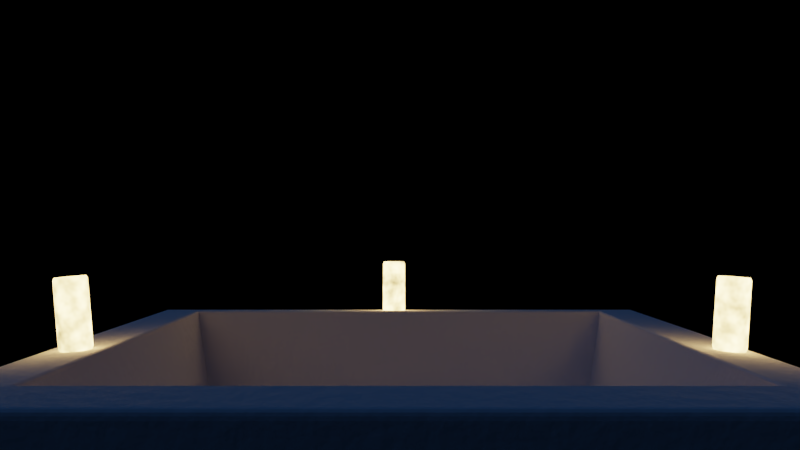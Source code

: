 # Source: WaterRefined.blend  (saved by Blender 2.79.4; exported with 4.5.12 LTS)
import bpy
from mathutils import Matrix  # noqa: F401  (used for matrix-valued properties, if any)

bpy.ops.wm.read_factory_settings(use_empty=True)
scene = bpy.context.scene
scene.name = 'Scene'

# ---- collections
col_collection_1 = bpy.data.collections.new('Collection 1'); scene.collection.children.link(col_collection_1)

# ---- materials (node trees are filled in below, after node groups)
mat_material_001 = bpy.data.materials.new('Material.001')
mat_material_001.alpha_threshold = 0.0
mat_material_001.roughness = 0.5
mat_light = bpy.data.materials.new('Light')
mat_light.alpha_threshold = 0.0
mat_light.roughness = 0.5
mat_pool = bpy.data.materials.new('Pool')
mat_pool.alpha_threshold = 0.0
mat_pool.roughness = 0.5
mat_gnd = bpy.data.materials.new('Gnd')
mat_gnd.alpha_threshold = 0.0
mat_gnd.roughness = 0.5
mat_water = bpy.data.materials.new('Water')
mat_water.alpha_threshold = 0.0
mat_water.roughness = 0.5

# ---- material node trees
mat_material_001.use_nodes = True; mat_material_001.node_tree.nodes.clear()
_N = mat_material_001.node_tree.nodes; _L = mat_material_001.node_tree.links
n0 = _N.new('ShaderNodeOutputMaterial'); n0.name = 'Material Output'; n0.location = (300, 300)
n1 = _N.new('ShaderNodeBsdfDiffuse'); n1.name = 'Diffuse BSDF'; n1.location = (10, 300)
n1.inputs[0].default_value = (0.8, 0.5795, 0.5795, 1.0)
_L.new(n1.outputs[0], n0.inputs[0])
n0.is_active_output = True
mat_light.use_nodes = True; mat_light.node_tree.nodes.clear()
_N = mat_light.node_tree.nodes; _L = mat_light.node_tree.links
n0 = _N.new('ShaderNodeNewGeometry'); n0.name = 'Geometry'; n0.location = (-584, 371)
n1 = _N.new('ShaderNodeOutputMaterial'); n1.name = 'Material Output'; n1.location = (563, 382)
n2 = _N.new('ShaderNodeTexNoise'); n2.name = 'Noise Texture'; n2.location = (-418, 343)
n2.inputs[2].default_value = 10.0
n3 = _N.new('ShaderNodeMath'); n3.name = 'Math.001'; n3.location = (-131, 341)
n3.operation = 'POWER'
n3.inputs[1].default_value = 1.5
n4 = _N.new('ShaderNodeMath'); n4.name = 'Math'; n4.location = (89, 365)
n4.operation = 'MULTIPLY'
n4.inputs[1].default_value = 20.0
n5 = _N.new('ShaderNodeEmission'); n5.name = 'Emission'; n5.location = (298, 421)
n5.inputs[0].default_value = (0.8, 0.5453, 0.1974, 1.0)
_L.new(n5.outputs[0], n1.inputs[0])
_L.new(n0.outputs[0], n2.inputs[0])
_L.new(n2.outputs[0], n3.inputs[0])
_L.new(n3.outputs[0], n4.inputs[0])
_L.new(n4.outputs[0], n5.inputs[1])
n1.is_active_output = True
mat_pool.use_nodes = True; mat_pool.node_tree.nodes.clear()
_N = mat_pool.node_tree.nodes; _L = mat_pool.node_tree.links
n0 = _N.new('ShaderNodeNewGeometry'); n0.name = 'Geometry'; n0.location = (-432, 318)
n1 = _N.new('ShaderNodeOutputMaterial'); n1.name = 'Material Output'; n1.location = (405, 448)
n2 = _N.new('ShaderNodeBsdfDiffuse'); n2.name = 'Diffuse BSDF'; n2.location = (134, 490)
n2.inputs[0].default_value = (1.0, 0.8829, 0.8829, 1.0)
n3 = _N.new('ShaderNodeBump'); n3.name = 'Bump'; n3.location = (-72, 531)
n3.inputs[0].default_value = 0.1
n3.inputs[1].default_value = 0.1
n3.inputs[2].default_value = 1.0
n4 = _N.new('ShaderNodeTexNoise'); n4.name = 'Noise Texture'; n4.location = (-286, 521)
n4.inputs[2].default_value = 10.0
_L.new(n0.outputs[0], n4.inputs[0])
_L.new(n2.outputs[0], n1.inputs[0])
_L.new(n4.outputs[0], n3.inputs[3])
_L.new(n3.outputs[0], n2.inputs[2])
n1.is_active_output = True
mat_gnd.use_nodes = True; mat_gnd.node_tree.nodes.clear()
_N = mat_gnd.node_tree.nodes; _L = mat_gnd.node_tree.links
n0 = _N.new('ShaderNodeOutputMaterial'); n0.name = 'Material Output'; n0.location = (300, 300)
n1 = _N.new('ShaderNodeBsdfDiffuse'); n1.name = 'Diffuse BSDF'; n1.location = (10, 300)
n2 = _N.new('ShaderNodeTexNoise'); n2.name = 'Noise Texture'; n2.location = (-500, 320)
n2.inputs[2].default_value = 0.5
n3 = _N.new('ShaderNodeValToRGB'); n3.name = 'ColorRamp'; n3.location = (-280, 300)
while len(n3.color_ramp.elements) > 1: n3.color_ramp.elements.remove(n3.color_ramp.elements[-1])
n3.color_ramp.elements[0].position = 0.0; n3.color_ramp.elements[0].color = (0.02164, 0.3622, 0.00676, 1.0)
_e = n3.color_ramp.elements.new(1.0); _e.color = (1.0, 0.6931, 0.09515, 1.0)
n4 = _N.new('ShaderNodeNewGeometry'); n4.name = 'Geometry'; n4.location = (-740, 320)
_L.new(n1.outputs[0], n0.inputs[0])
_L.new(n2.outputs[0], n3.inputs[0])
_L.new(n3.outputs[0], n1.inputs[0])
_L.new(n4.outputs[0], n2.inputs[0])
n0.is_active_output = True
mat_water.use_nodes = True; mat_water.node_tree.nodes.clear()
_N = mat_water.node_tree.nodes; _L = mat_water.node_tree.links
n0 = _N.new('ShaderNodeOutputMaterial'); n0.name = 'Material Output'; n0.location = (454, 301)
n1 = _N.new('ShaderNodeMixShader'); n1.name = 'Mix Shader'; n1.location = (188, 306)
n2 = _N.new('ShaderNodeBsdfRefraction'); n2.name = 'Refraction BSDF'; n2.location = (-169, 522)
n2.inputs[2].default_value = 1.333
n3 = _N.new('ShaderNodeBsdfGlass'); n3.name = 'Glass BSDF'; n3.location = (-180, 316)
n3.distribution = 'BECKMANN'
n3.inputs[0].default_value = (0.7, 0.7, 0.7, 1.0)
n3.inputs[2].default_value = 1.333
_L.new(n3.outputs[0], n1.inputs[1])
_L.new(n1.outputs[0], n0.inputs[0])
_L.new(n2.outputs[0], n1.inputs[2])
n0.is_active_output = True

# ---- world
world_world = bpy.data.worlds.new('World'); scene.world = world_world
world_world.use_nodes = True; world_world.node_tree.nodes.clear()
_N = world_world.node_tree.nodes; _L = world_world.node_tree.links
n0 = _N.new('ShaderNodeOutputWorld'); n0.name = 'World Output'; n0.location = (640, 300)
n0.is_active_output = True
world_world.color = (0.0, 0.0, 0.0)
world_world.use_sun_shadow = False
world_world.sun_shadow_jitter_overblur = 0.0
world_world.cycles.sampling_method = 'MANUAL'

# ---- cameras
cam_camera = bpy.data.cameras.new('Camera')
cam_camera.lens = 33.33
cam_camera.sensor_width = 32.0
cam_camera.sensor_height = 18.0
cam_camera.ortho_scale = 7.314
cam_camera.dof.focus_distance = 0.0

# ---- lights
light_point_002 = bpy.data.lights.new('Point.002', 'POINT')
light_point_002.transmission_factor = 0.0
light_point_002.energy = 100.0
light_point_002.shadow_buffer_clip_start = 0.5
light_point_002.shadow_soft_size = 0.1
light_point_002.shadow_maximum_resolution = 0.006
light_point_002.use_absolute_resolution = True
light_hemi = bpy.data.lights.new('Hemi', 'SUN')
light_hemi.color = (0.1021, 0.3809, 1.0)
light_hemi.transmission_factor = 0.0
light_hemi.angle = 3.122
light_hemi.energy = 0.2
light_hemi.shadow_buffer_clip_start = 0.5
light_hemi.shadow_soft_size = 100.0
light_hemi.shadow_cascade_max_distance = 1000.0

# ---- meshes
me_plane_002 = bpy.data.meshes.new('Plane.002')
me_plane_002.from_pydata([(-1.0, -1.0, 0.0), (1.0, -1.0, 0.0), (-1.0, 1.0, 0.0), (1.0, 1.0, 0.0)], [], [(0, 1, 3, 2)])
me_plane_002.materials.append(mat_material_001)
me_plane_002.use_remesh_preserve_volume = False
me_plane_002.use_remesh_preserve_attributes = False
me_plane_002.use_mirror_vertex_groups = False
me_plane_002.update()
me_cylinder_003 = bpy.data.meshes.new('Cylinder.003')
me_cylinder_003.from_pydata([(-5.954e-09, 0.1098, -0.2201), (3.14e-18, 0.1164, -0.2023), (-5.906e-09, 0.07867, 0.233), (-3.246e-18, 0.08766, 0.2163), (0.01843, 0.108, -0.2202), (0.01995, 0.1145, -0.2024), (0.01843, 0.07686, 0.2329), (0.01995, 0.0857, 0.2162), (0.03615, 0.1026, -0.2206), (0.03914, 0.1087, -0.2028), (0.03615, 0.0715, 0.2325), (0.03914, 0.07989, 0.2158), (0.05248, 0.09392, -0.2212), (0.05683, 0.09923, -0.2035), (0.05248, 0.06279, 0.2319), (0.05683, 0.07046, 0.2151), (0.06679, 0.0822, -0.222), (0.07232, 0.08654, -0.2043), (0.06679, 0.05107, 0.2311), (0.07232, 0.05777, 0.2143), (0.07854, 0.06792, -0.2229), (0.08504, 0.07107, -0.2054), (0.07854, 0.03679, 0.2301), (0.08504, 0.04231, 0.2132), (0.08727, 0.05163, -0.2241), (0.0945, 0.05343, -0.2066), (0.08727, 0.0205, 0.229), (0.0945, 0.02467, 0.212), (0.09264, 0.03395, -0.2253), (0.1003, 0.03429, -0.2079), (0.09264, 0.00282, 0.2278), (0.1003, 0.005527, 0.2107), (0.09446, 0.01557, -0.2265), (0.1023, 0.01438, -0.2093), (0.09446, -0.01557, 0.2265), (0.1023, -0.01438, 0.2093), (0.09264, -0.00282, -0.2278), (0.1003, -0.005527, -0.2107), (0.09264, -0.03395, 0.2253), (0.1003, -0.03429, 0.2079), (0.08727, -0.0205, -0.229), (0.0945, -0.02467, -0.212), (0.08727, -0.05163, 0.2241), (0.0945, -0.05343, 0.2066), (0.07854, -0.03679, -0.2301), (0.08504, -0.04231, -0.2132), (0.07854, -0.06792, 0.2229), (0.08504, -0.07107, 0.2054), (0.06679, -0.05107, -0.2311), (0.07232, -0.05777, -0.2143), (0.06679, -0.0822, 0.222), (0.07232, -0.08654, 0.2043), (0.05248, -0.06279, -0.2319), (0.05683, -0.07046, -0.2151), (0.05248, -0.09392, 0.2212), (0.05683, -0.09923, 0.2035), (0.03615, -0.0715, -0.2325), (0.03914, -0.07989, -0.2158), (0.03615, -0.1026, 0.2206), (0.03914, -0.1087, 0.2028), (0.01843, -0.07686, -0.2329), (0.01995, -0.0857, -0.2162), (0.01843, -0.108, 0.2202), (0.01995, -0.1145, 0.2024), (-2.848e-08, -0.07867, -0.233), (-3.333e-08, -0.08766, -0.2163), (-2.853e-08, -0.1098, 0.2201), (-3.333e-08, -0.1164, 0.2023), (-0.01843, -0.07686, -0.2329), (-0.01995, -0.0857, -0.2162), (-0.01843, -0.108, 0.2202), (-0.01995, -0.1145, 0.2024), (-0.03615, -0.0715, -0.2325), (-0.03914, -0.07989, -0.2158), (-0.03615, -0.1026, 0.2206), (-0.03914, -0.1087, 0.2028), (-0.05248, -0.06279, -0.2319), (-0.05683, -0.07046, -0.2151), (-0.05248, -0.09392, 0.2212), (-0.05683, -0.09923, 0.2035), (-0.06679, -0.05107, -0.2311), (-0.07232, -0.05777, -0.2143), (-0.06679, -0.0822, 0.222), (-0.07232, -0.08653, 0.2043), (-0.07854, -0.03679, -0.2301), (-0.08504, -0.04231, -0.2132), (-0.07854, -0.06792, 0.2229), (-0.08504, -0.07107, 0.2054), (-0.08727, -0.0205, -0.229), (-0.0945, -0.02467, -0.212), (-0.08727, -0.05163, 0.2241), (-0.0945, -0.05343, 0.2066), (-0.09264, -0.00282, -0.2278), (-0.1003, -0.005527, -0.2107), (-0.09264, -0.03395, 0.2253), (-0.1003, -0.03429, 0.2079), (-0.09446, 0.01557, -0.2265), (-0.1023, 0.01438, -0.2093), (-0.09446, -0.01556, 0.2265), (-0.1023, -0.01438, 0.2093), (-0.09264, 0.03395, -0.2253), (-0.1003, 0.03429, -0.2079), (-0.09264, 0.00282, 0.2278), (-0.1003, 0.005527, 0.2107), (-0.08727, 0.05163, -0.2241), (-0.0945, 0.05343, -0.2066), (-0.08727, 0.0205, 0.229), (-0.0945, 0.02467, 0.212), (-0.07854, 0.06792, -0.2229), (-0.08504, 0.07107, -0.2054), (-0.07854, 0.03679, 0.2301), (-0.08504, 0.04231, 0.2132), (-0.06679, 0.0822, -0.222), (-0.07232, 0.08654, -0.2043), (-0.06679, 0.05107, 0.2311), (-0.07232, 0.05777, 0.2143), (-0.05248, 0.09392, -0.2212), (-0.05683, 0.09923, -0.2035), (-0.05248, 0.06279, 0.2319), (-0.05683, 0.07046, 0.2151), (-0.03615, 0.1026, -0.2206), (-0.03914, 0.1087, -0.2028), (-0.03615, 0.0715, 0.2325), (-0.03914, 0.07989, 0.2158), (-0.01843, 0.108, -0.2202), (-0.01995, 0.1145, -0.2024), (-0.01843, 0.07686, 0.2329), (-0.01995, 0.0857, 0.2162)], [], [(125, 127, 3, 1), (9, 11, 15, 13), (13, 15, 19, 17), (17, 19, 23, 21), (21, 23, 27, 25), (25, 27, 31, 29), (29, 31, 35, 33), (33, 35, 39, 37), (37, 39, 43, 41), (41, 43, 47, 45), (45, 47, 51, 49), (49, 51, 55, 53), (53, 55, 59, 57), (57, 59, 63, 61), (61, 63, 67, 65), (65, 67, 71, 69), (69, 71, 75, 73), (73, 75, 79, 77), (77, 79, 83, 81), (81, 83, 87, 85), (85, 87, 91, 89), (89, 91, 95, 93), (93, 95, 99, 97), (97, 99, 103, 101), (101, 103, 107, 105), (105, 107, 111, 109), (109, 111, 115, 113), (113, 115, 119, 117), (117, 119, 123, 121), (121, 123, 127, 125), (5, 7, 11, 9), (6, 2, 126, 122, 118, 114, 110, 106, 102, 98, 94, 90, 86, 82, 78, 74, 70, 66, 62, 58, 54, 50, 46, 42, 38, 34, 30, 26, 22, 18, 14, 10), (1, 3, 7, 5), (1, 5, 4, 0), (7, 3, 2, 6), (5, 9, 8, 4), (11, 7, 6, 10), (9, 13, 12, 8), (15, 11, 10, 14), (13, 17, 16, 12), (19, 15, 14, 18), (17, 21, 20, 16), (23, 19, 18, 22), (21, 25, 24, 20), (27, 23, 22, 26), (25, 29, 28, 24), (31, 27, 26, 30), (29, 33, 32, 28), (35, 31, 30, 34), (33, 37, 36, 32), (39, 35, 34, 38), (37, 41, 40, 36), (43, 39, 38, 42), (41, 45, 44, 40), (47, 43, 42, 46), (45, 49, 48, 44), (51, 47, 46, 50), (49, 53, 52, 48), (55, 51, 50, 54), (53, 57, 56, 52), (59, 55, 54, 58), (57, 61, 60, 56), (63, 59, 58, 62), (61, 65, 64, 60), (67, 63, 62, 66), (65, 69, 68, 64), (71, 67, 66, 70), (69, 73, 72, 68), (75, 71, 70, 74), (73, 77, 76, 72), (79, 75, 74, 78), (77, 81, 80, 76), (83, 79, 78, 82), (81, 85, 84, 80), (87, 83, 82, 86), (85, 89, 88, 84), (91, 87, 86, 90), (89, 93, 92, 88), (95, 91, 90, 94), (93, 97, 96, 92), (99, 95, 94, 98), (97, 101, 100, 96), (103, 99, 98, 102), (101, 105, 104, 100), (107, 103, 102, 106), (105, 109, 108, 104), (111, 107, 106, 110), (109, 113, 112, 108), (115, 111, 110, 114), (113, 117, 116, 112), (119, 115, 114, 118), (117, 121, 120, 116), (123, 119, 118, 122), (121, 125, 124, 120), (127, 123, 122, 126), (125, 1, 0, 124), (3, 127, 126, 2), (0, 4, 8, 12, 16, 20, 24, 28, 32, 36, 40, 44, 48, 52, 56, 60, 64, 68, 72, 76, 80, 84, 88, 92, 96, 100, 104, 108, 112, 116, 120, 124)])
me_cylinder_003.materials.append(mat_light)
me_cylinder_003.use_remesh_preserve_volume = False
me_cylinder_003.use_remesh_preserve_attributes = False
me_cylinder_003.use_mirror_vertex_groups = False
me_cylinder_003.update()
me_cylinder_002 = bpy.data.meshes.new('Cylinder.002')
me_cylinder_002.from_pydata([(-5.954e-09, 0.07441, -0.2344), (-4.125e-18, 0.0837, -0.2179), (-5.906e-09, 0.1138, 0.218), (3.954e-18, 0.1201, 0.2001), (0.01843, 0.0726, -0.2343), (0.01995, 0.08175, -0.2177), (0.01843, 0.112, 0.2182), (0.01995, 0.1181, 0.2003), (0.03615, 0.06725, -0.2338), (0.03914, 0.07595, -0.2172), (0.03615, 0.1066, 0.2186), (0.03914, 0.1123, 0.2008), (0.05248, 0.05855, -0.233), (0.05683, 0.06653, -0.2164), (0.05248, 0.09794, 0.2194), (0.05683, 0.1029, 0.2016), (0.06679, 0.04685, -0.232), (0.07232, 0.05386, -0.2153), (0.06679, 0.08623, 0.2204), (0.07232, 0.09024, 0.2027), (0.07854, 0.03259, -0.2308), (0.08504, 0.03842, -0.2139), (0.07854, 0.07197, 0.2217), (0.08504, 0.0748, 0.2041), (0.08727, 0.01632, -0.2294), (0.0945, 0.0208, -0.2124), (0.08727, 0.0557, 0.2231), (0.0945, 0.05719, 0.2056), (0.09264, -0.001332, -0.2278), (0.1003, 0.001687, -0.2107), (0.09264, 0.03805, 0.2246), (0.1003, 0.03807, 0.2073), (0.09446, -0.01969, -0.2262), (0.1023, -0.01819, -0.209), (0.09446, 0.01969, 0.2262), (0.1023, 0.01819, 0.209), (0.09264, -0.03805, -0.2246), (0.1003, -0.03807, -0.2073), (0.09264, 0.001332, 0.2278), (0.1003, -0.001687, 0.2107), (0.08727, -0.0557, -0.2231), (0.0945, -0.05719, -0.2056), (0.08727, -0.01632, 0.2294), (0.0945, -0.0208, 0.2124), (0.07854, -0.07197, -0.2217), (0.08504, -0.0748, -0.2041), (0.07854, -0.03259, 0.2308), (0.08504, -0.03842, 0.2139), (0.06679, -0.08623, -0.2204), (0.07232, -0.09024, -0.2027), (0.06679, -0.04685, 0.232), (0.07232, -0.05386, 0.2153), (0.05248, -0.09794, -0.2194), (0.05683, -0.1029, -0.2016), (0.05248, -0.05855, 0.233), (0.05683, -0.06653, 0.2164), (0.03615, -0.1066, -0.2186), (0.03914, -0.1123, -0.2008), (0.03615, -0.06725, 0.2338), (0.03914, -0.07595, 0.2172), (0.01843, -0.112, -0.2182), (0.01995, -0.1181, -0.2003), (0.01843, -0.0726, 0.2343), (0.01995, -0.08175, 0.2177), (-2.848e-08, -0.1138, -0.218), (-3.333e-08, -0.1201, -0.2001), (-2.853e-08, -0.07441, 0.2344), (-3.333e-08, -0.0837, 0.2179), (-0.01843, -0.112, -0.2182), (-0.01995, -0.1181, -0.2003), (-0.01843, -0.0726, 0.2343), (-0.01995, -0.08175, 0.2177), (-0.03615, -0.1066, -0.2186), (-0.03914, -0.1123, -0.2008), (-0.03615, -0.06725, 0.2338), (-0.03914, -0.07595, 0.2172), (-0.05248, -0.09794, -0.2194), (-0.05683, -0.1029, -0.2016), (-0.05248, -0.05855, 0.233), (-0.05683, -0.06653, 0.2164), (-0.06679, -0.08623, -0.2204), (-0.07232, -0.09024, -0.2027), (-0.06679, -0.04685, 0.232), (-0.07232, -0.05386, 0.2153), (-0.07854, -0.07197, -0.2217), (-0.08504, -0.0748, -0.2041), (-0.07854, -0.03259, 0.2308), (-0.08504, -0.03842, 0.2139), (-0.08727, -0.0557, -0.2231), (-0.0945, -0.05719, -0.2056), (-0.08727, -0.01632, 0.2294), (-0.0945, -0.0208, 0.2124), (-0.09264, -0.03805, -0.2246), (-0.1003, -0.03807, -0.2073), (-0.09264, 0.001332, 0.2278), (-0.1003, -0.001687, 0.2107), (-0.09446, -0.01969, -0.2262), (-0.1023, -0.01819, -0.209), (-0.09446, 0.01969, 0.2262), (-0.1023, 0.01819, 0.209), (-0.09264, -0.001332, -0.2278), (-0.1003, 0.001687, -0.2107), (-0.09264, 0.03805, 0.2246), (-0.1003, 0.03807, 0.2073), (-0.08727, 0.01632, -0.2294), (-0.0945, 0.0208, -0.2124), (-0.08727, 0.0557, 0.2231), (-0.0945, 0.05719, 0.2056), (-0.07854, 0.03259, -0.2308), (-0.08504, 0.03842, -0.2139), (-0.07854, 0.07197, 0.2217), (-0.08504, 0.0748, 0.2041), (-0.06679, 0.04685, -0.232), (-0.07232, 0.05386, -0.2153), (-0.06679, 0.08623, 0.2204), (-0.07232, 0.09024, 0.2027), (-0.05248, 0.05855, -0.233), (-0.05683, 0.06653, -0.2164), (-0.05248, 0.09794, 0.2194), (-0.05683, 0.1029, 0.2016), (-0.03615, 0.06725, -0.2338), (-0.03914, 0.07595, -0.2172), (-0.03615, 0.1066, 0.2186), (-0.03914, 0.1123, 0.2008), (-0.01843, 0.0726, -0.2343), (-0.01995, 0.08175, -0.2177), (-0.01843, 0.112, 0.2182), (-0.01995, 0.1181, 0.2003)], [], [(125, 127, 3, 1), (9, 11, 15, 13), (13, 15, 19, 17), (17, 19, 23, 21), (21, 23, 27, 25), (25, 27, 31, 29), (29, 31, 35, 33), (33, 35, 39, 37), (37, 39, 43, 41), (41, 43, 47, 45), (45, 47, 51, 49), (49, 51, 55, 53), (53, 55, 59, 57), (57, 59, 63, 61), (61, 63, 67, 65), (65, 67, 71, 69), (69, 71, 75, 73), (73, 75, 79, 77), (77, 79, 83, 81), (81, 83, 87, 85), (85, 87, 91, 89), (89, 91, 95, 93), (93, 95, 99, 97), (97, 99, 103, 101), (101, 103, 107, 105), (105, 107, 111, 109), (109, 111, 115, 113), (113, 115, 119, 117), (117, 119, 123, 121), (121, 123, 127, 125), (5, 7, 11, 9), (6, 2, 126, 122, 118, 114, 110, 106, 102, 98, 94, 90, 86, 82, 78, 74, 70, 66, 62, 58, 54, 50, 46, 42, 38, 34, 30, 26, 22, 18, 14, 10), (1, 3, 7, 5), (1, 5, 4, 0), (7, 3, 2, 6), (5, 9, 8, 4), (11, 7, 6, 10), (9, 13, 12, 8), (15, 11, 10, 14), (13, 17, 16, 12), (19, 15, 14, 18), (17, 21, 20, 16), (23, 19, 18, 22), (21, 25, 24, 20), (27, 23, 22, 26), (25, 29, 28, 24), (31, 27, 26, 30), (29, 33, 32, 28), (35, 31, 30, 34), (33, 37, 36, 32), (39, 35, 34, 38), (37, 41, 40, 36), (43, 39, 38, 42), (41, 45, 44, 40), (47, 43, 42, 46), (45, 49, 48, 44), (51, 47, 46, 50), (49, 53, 52, 48), (55, 51, 50, 54), (53, 57, 56, 52), (59, 55, 54, 58), (57, 61, 60, 56), (63, 59, 58, 62), (61, 65, 64, 60), (67, 63, 62, 66), (65, 69, 68, 64), (71, 67, 66, 70), (69, 73, 72, 68), (75, 71, 70, 74), (73, 77, 76, 72), (79, 75, 74, 78), (77, 81, 80, 76), (83, 79, 78, 82), (81, 85, 84, 80), (87, 83, 82, 86), (85, 89, 88, 84), (91, 87, 86, 90), (89, 93, 92, 88), (95, 91, 90, 94), (93, 97, 96, 92), (99, 95, 94, 98), (97, 101, 100, 96), (103, 99, 98, 102), (101, 105, 104, 100), (107, 103, 102, 106), (105, 109, 108, 104), (111, 107, 106, 110), (109, 113, 112, 108), (115, 111, 110, 114), (113, 117, 116, 112), (119, 115, 114, 118), (117, 121, 120, 116), (123, 119, 118, 122), (121, 125, 124, 120), (127, 123, 122, 126), (125, 1, 0, 124), (3, 127, 126, 2), (0, 4, 8, 12, 16, 20, 24, 28, 32, 36, 40, 44, 48, 52, 56, 60, 64, 68, 72, 76, 80, 84, 88, 92, 96, 100, 104, 108, 112, 116, 120, 124)])
me_cylinder_002.materials.append(mat_light)
me_cylinder_002.use_remesh_preserve_volume = False
me_cylinder_002.use_remesh_preserve_attributes = False
me_cylinder_002.use_mirror_vertex_groups = False
me_cylinder_002.update()
me_cylinder = bpy.data.meshes.new('Cylinder')
me_cylinder.from_pydata([(-0.0175, 0.09446, -0.2264), (-0.01617, 0.1023, -0.2092), (0.0175, 0.09446, 0.2264), (0.01617, 0.1023, 0.2092), (0.0008759, 0.09264, -0.2278), (0.003729, 0.1003, -0.2107), (0.03587, 0.09264, 0.225), (0.03606, 0.1003, 0.2076), (0.01854, 0.08727, -0.2292), (0.02286, 0.0945, -0.2122), (0.05354, 0.08727, 0.2236), (0.05519, 0.0945, 0.2061), (0.03483, 0.07854, -0.2304), (0.04049, 0.08504, -0.2135), (0.06982, 0.07854, 0.2224), (0.07282, 0.08504, 0.2048), (0.0491, 0.06679, -0.2315), (0.05594, 0.07232, -0.2147), (0.08409, 0.06679, 0.2212), (0.08828, 0.07232, 0.2036), (0.06081, 0.05248, -0.2324), (0.06863, 0.05683, -0.2157), (0.0958, 0.05248, 0.2203), (0.101, 0.05683, 0.2026), (0.06951, 0.03615, -0.2331), (0.07805, 0.03914, -0.2164), (0.1045, 0.03615, 0.2197), (0.1104, 0.03914, 0.2019), (0.07487, 0.01843, -0.2335), (0.08385, 0.01995, -0.2169), (0.1099, 0.01843, 0.2193), (0.1162, 0.01995, 0.2014), (0.07668, 6.269e-09, -0.2337), (0.08581, 8.697e-09, -0.217), (0.1117, 6.356e-09, 0.2191), (0.1181, 8.865e-09, 0.2013), (0.07487, -0.01843, -0.2335), (0.08385, -0.01995, -0.2169), (0.1099, -0.01843, 0.2193), (0.1162, -0.01995, 0.2014), (0.06951, -0.03615, -0.2331), (0.07805, -0.03914, -0.2164), (0.1045, -0.03615, 0.2197), (0.1104, -0.03914, 0.2019), (0.06081, -0.05248, -0.2324), (0.06863, -0.05683, -0.2157), (0.0958, -0.05248, 0.2203), (0.101, -0.05683, 0.2026), (0.0491, -0.06679, -0.2315), (0.05594, -0.07232, -0.2147), (0.08409, -0.06679, 0.2212), (0.08828, -0.07232, 0.2036), (0.03483, -0.07854, -0.2304), (0.04049, -0.08504, -0.2135), (0.06982, -0.07854, 0.2224), (0.07282, -0.08504, 0.2048), (0.01854, -0.08727, -0.2292), (0.02286, -0.0945, -0.2122), (0.05354, -0.08727, 0.2236), (0.05519, -0.0945, 0.2061), (0.0008759, -0.09264, -0.2278), (0.003729, -0.1003, -0.2107), (0.03587, -0.09264, 0.225), (0.03606, -0.1003, 0.2076), (-0.0175, -0.09446, -0.2264), (-0.01617, -0.1023, -0.2092), (0.0175, -0.09446, 0.2264), (0.01617, -0.1023, 0.2092), (-0.03587, -0.09264, -0.225), (-0.03606, -0.1003, -0.2076), (-0.000876, -0.09264, 0.2278), (-0.003729, -0.1003, 0.2107), (-0.05354, -0.08727, -0.2236), (-0.05519, -0.0945, -0.2061), (-0.01854, -0.08727, 0.2292), (-0.02286, -0.0945, 0.2122), (-0.06982, -0.07854, -0.2224), (-0.07282, -0.08504, -0.2048), (-0.03483, -0.07854, 0.2304), (-0.04049, -0.08504, 0.2135), (-0.08409, -0.06679, -0.2212), (-0.08828, -0.07232, -0.2036), (-0.0491, -0.06679, 0.2315), (-0.05594, -0.07232, 0.2147), (-0.0958, -0.05248, -0.2203), (-0.101, -0.05683, -0.2026), (-0.06081, -0.05248, 0.2324), (-0.06863, -0.05683, 0.2157), (-0.1045, -0.03615, -0.2197), (-0.1104, -0.03914, -0.2019), (-0.06951, -0.03615, 0.2331), (-0.07805, -0.03914, 0.2164), (-0.1099, -0.01843, -0.2193), (-0.1162, -0.01995, -0.2014), (-0.07487, -0.01843, 0.2335), (-0.08385, -0.01995, 0.2169), (-0.1117, 8.338e-08, -0.2191), (-0.1181, 9.762e-08, -0.2013), (-0.07668, 8.37e-08, 0.2337), (-0.08581, 9.779e-08, 0.217), (-0.1099, 0.01843, -0.2193), (-0.1162, 0.01995, -0.2014), (-0.07487, 0.01843, 0.2335), (-0.08385, 0.01995, 0.2169), (-0.1045, 0.03615, -0.2197), (-0.1104, 0.03914, -0.2019), (-0.06951, 0.03615, 0.2331), (-0.07805, 0.03914, 0.2164), (-0.0958, 0.05248, -0.2203), (-0.101, 0.05683, -0.2026), (-0.06081, 0.05248, 0.2324), (-0.06863, 0.05683, 0.2157), (-0.08409, 0.06679, -0.2212), (-0.08828, 0.07232, -0.2036), (-0.0491, 0.06679, 0.2315), (-0.05594, 0.07232, 0.2147), (-0.06982, 0.07854, -0.2224), (-0.07282, 0.08505, -0.2048), (-0.03483, 0.07854, 0.2304), (-0.04049, 0.08505, 0.2135), (-0.05354, 0.08727, -0.2236), (-0.05519, 0.0945, -0.2061), (-0.01854, 0.08727, 0.2292), (-0.02286, 0.0945, 0.2122), (-0.03587, 0.09264, -0.225), (-0.03606, 0.1003, -0.2076), (-0.0008758, 0.09264, 0.2278), (-0.003729, 0.1003, 0.2107)], [], [(125, 127, 3, 1), (9, 11, 15, 13), (13, 15, 19, 17), (17, 19, 23, 21), (21, 23, 27, 25), (25, 27, 31, 29), (29, 31, 35, 33), (33, 35, 39, 37), (37, 39, 43, 41), (41, 43, 47, 45), (45, 47, 51, 49), (49, 51, 55, 53), (53, 55, 59, 57), (57, 59, 63, 61), (61, 63, 67, 65), (65, 67, 71, 69), (69, 71, 75, 73), (73, 75, 79, 77), (77, 79, 83, 81), (81, 83, 87, 85), (85, 87, 91, 89), (89, 91, 95, 93), (93, 95, 99, 97), (97, 99, 103, 101), (101, 103, 107, 105), (105, 107, 111, 109), (109, 111, 115, 113), (113, 115, 119, 117), (117, 119, 123, 121), (121, 123, 127, 125), (5, 7, 11, 9), (6, 2, 126, 122, 118, 114, 110, 106, 102, 98, 94, 90, 86, 82, 78, 74, 70, 66, 62, 58, 54, 50, 46, 42, 38, 34, 30, 26, 22, 18, 14, 10), (1, 3, 7, 5), (1, 5, 4, 0), (7, 3, 2, 6), (5, 9, 8, 4), (11, 7, 6, 10), (9, 13, 12, 8), (15, 11, 10, 14), (13, 17, 16, 12), (19, 15, 14, 18), (17, 21, 20, 16), (23, 19, 18, 22), (21, 25, 24, 20), (27, 23, 22, 26), (25, 29, 28, 24), (31, 27, 26, 30), (29, 33, 32, 28), (35, 31, 30, 34), (33, 37, 36, 32), (39, 35, 34, 38), (37, 41, 40, 36), (43, 39, 38, 42), (41, 45, 44, 40), (47, 43, 42, 46), (45, 49, 48, 44), (51, 47, 46, 50), (49, 53, 52, 48), (55, 51, 50, 54), (53, 57, 56, 52), (59, 55, 54, 58), (57, 61, 60, 56), (63, 59, 58, 62), (61, 65, 64, 60), (67, 63, 62, 66), (65, 69, 68, 64), (71, 67, 66, 70), (69, 73, 72, 68), (75, 71, 70, 74), (73, 77, 76, 72), (79, 75, 74, 78), (77, 81, 80, 76), (83, 79, 78, 82), (81, 85, 84, 80), (87, 83, 82, 86), (85, 89, 88, 84), (91, 87, 86, 90), (89, 93, 92, 88), (95, 91, 90, 94), (93, 97, 96, 92), (99, 95, 94, 98), (97, 101, 100, 96), (103, 99, 98, 102), (101, 105, 104, 100), (107, 103, 102, 106), (105, 109, 108, 104), (111, 107, 106, 110), (109, 113, 112, 108), (115, 111, 110, 114), (113, 117, 116, 112), (119, 115, 114, 118), (117, 121, 120, 116), (123, 119, 118, 122), (121, 125, 124, 120), (127, 123, 122, 126), (125, 1, 0, 124), (3, 127, 126, 2), (0, 4, 8, 12, 16, 20, 24, 28, 32, 36, 40, 44, 48, 52, 56, 60, 64, 68, 72, 76, 80, 84, 88, 92, 96, 100, 104, 108, 112, 116, 120, 124)])
me_cylinder.materials.append(mat_light)
me_cylinder.use_remesh_preserve_volume = False
me_cylinder.use_remesh_preserve_attributes = False
me_cylinder.use_mirror_vertex_groups = False
me_cylinder.update()
me_cube_002 = bpy.data.meshes.new('Cube.002')
me_cube_002.from_pydata([(-2.0, -2.0, -2.0), (-2.0, 2.0, -2.0), (2.0, -2.0, -2.0), (2.0, 2.0, -2.0), (-1.664, -1.664, -1.664), (-1.664, 1.664, -1.664), (1.664, -1.664, -1.664), (1.664, 1.664, -1.664), (-1.797, -1.797, -0.9333), (-1.798, -1.798, -0.9302), (-1.797, 1.797, -0.9333), (-1.798, 1.798, -0.9302), (1.797, -1.797, -0.9333), (1.798, -1.798, -0.9302), (1.797, 1.797, -0.9333), (1.798, 1.798, -0.9302), (-2.211, -2.211, -0.9711), (-2.211, 2.211, -0.9711), (2.211, -2.211, -0.9711), (2.211, 2.211, -0.9711), (-1.798, 1.798, -0.9102), (-1.798, -1.798, -0.9102), (-1.799, -1.799, -0.9073), (-1.799, 1.799, -0.9073), (-1.801, -1.801, -0.9045), (-1.801, 1.801, -0.9045), (-1.804, -1.804, -0.9022), (-1.804, 1.804, -0.9022), (-1.807, -1.807, -0.9002), (-1.807, 1.807, -0.9002), (-1.81, -1.81, -0.8988), (-1.81, 1.81, -0.8988), (-1.813, -1.813, -0.8979), (-1.813, 1.813, -0.8979), (-1.816, -1.816, -0.8976), (-1.816, 1.816, -0.8976), (1.798, 1.798, -0.9102), (1.799, 1.799, -0.9073), (1.801, 1.801, -0.9045), (1.804, 1.804, -0.9022), (1.807, 1.807, -0.9002), (1.81, 1.81, -0.8988), (1.813, 1.813, -0.8979), (1.816, 1.816, -0.8976), (1.798, -1.798, -0.9102), (1.799, -1.799, -0.9073), (1.801, -1.801, -0.9045), (1.804, -1.804, -0.9022), (1.807, -1.807, -0.9002), (1.81, -1.81, -0.8988), (1.813, -1.813, -0.8979), (1.816, -1.816, -0.8976), (-2.195, -2.195, -0.925), (-2.178, -2.178, -0.9209), (-2.178, 2.178, -0.9209), (-2.195, 2.195, -0.925), (-2.207, -2.207, -0.936), (-2.207, 2.207, -0.936), (-2.211, -2.211, -0.9511), (-2.211, 2.211, -0.9511), (2.178, 2.178, -0.9209), (2.195, 2.195, -0.925), (2.207, 2.207, -0.936), (2.211, 2.211, -0.9511), (2.178, -2.178, -0.9209), (2.195, -2.195, -0.925), (2.207, -2.207, -0.936), (2.211, -2.211, -0.9511)], [], [(0, 16, 17, 1), (1, 3, 2, 0), (1, 17, 19, 3), (5, 4, 6, 7), (5, 7, 14, 10), (3, 19, 18, 2), (7, 6, 12, 14), (4, 5, 10, 8), (8, 10, 11, 9), (10, 14, 15, 11), (14, 12, 13, 15), (12, 8, 9, 13), (6, 4, 8, 12), (18, 19, 63, 67), (15, 13, 44, 36), (19, 17, 59, 63), (16, 18, 67, 58), (17, 16, 58, 59), (9, 11, 20, 21), (13, 9, 21, 44), (11, 15, 36, 20), (2, 18, 16, 0), (53, 64, 51, 34), (60, 54, 35, 43), (64, 60, 43, 51), (54, 53, 34, 35), (21, 20, 23, 22), (22, 23, 25, 24), (24, 25, 27, 26), (26, 27, 29, 28), (28, 29, 31, 30), (30, 31, 33, 32), (32, 33, 35, 34), (20, 36, 37, 23), (23, 37, 38, 25), (25, 38, 39, 27), (27, 39, 40, 29), (29, 40, 41, 31), (31, 41, 42, 33), (33, 42, 43, 35), (36, 44, 45, 37), (37, 45, 46, 38), (38, 46, 47, 39), (39, 47, 48, 40), (40, 48, 49, 41), (41, 49, 50, 42), (42, 50, 51, 43), (44, 21, 22, 45), (45, 22, 24, 46), (46, 24, 26, 47), (47, 26, 28, 48), (48, 28, 30, 49), (49, 30, 32, 50), (50, 32, 34, 51), (53, 54, 55, 52), (52, 55, 57, 56), (56, 57, 59, 58), (54, 60, 61, 55), (55, 61, 62, 57), (57, 62, 63, 59), (60, 64, 65, 61), (61, 65, 66, 62), (62, 66, 67, 63), (64, 53, 52, 65), (65, 52, 56, 66), (66, 56, 58, 67)])
me_cube_002.materials.append(mat_pool)
me_cube_002.use_remesh_preserve_volume = False
me_cube_002.use_remesh_preserve_attributes = False
me_cube_002.use_mirror_vertex_groups = False
me_cube_002.update()
me_plane = bpy.data.meshes.new('Plane')
me_plane.from_pydata([(0.8125, 0.8906, 0.0), (0.8516, 0.8125, 0.0001215), (0.9062, 0.8125, 0.0), (0.8008, 0.8438, 0.0004931), (0.8069, 0.7674, 0.01518), (0.9375, 0.9375, 0.0), (0.8125, 0.9375, 0.0), (0.9375, 0.8125, 0.0), (0.75, 0.9375, 0.0), (0.5625, 1.0, 0.0), (0.4565, 0.9395, 2.81e-06), (0.5565, 0.8598, 0.02028), (0.5556, 0.7682, 0.0614), (0.75, 0.8138, 0.01506), (0.6875, 1.0, 0.0), (0.6715, 0.8152, 0.03559), (0.75, 0.875, 0.000825), (0.6875, 0.9375, 0.0), (0.3106, 0.7942, 0.0), (0.5625, 0.9375, 7.699e-05), (0.25, 0.6875, 0.0), (0.1875, 0.625, 0.0), (0.1875, 0.5938, 0.0), (0.1875, 0.6875, 0.0), (0.6875, 0.8751, 0.002688), (0.125, 0.75, 0.0), (0.25, 0.875, 0.0), (0.125, 0.875, 0.0), (0.3, 0.6552, 1.537e-05), (0.4995, 0.8136, 0.04041), (0.3777, 0.6844, 0.01106), (0.3674, 0.8018, 0.001066), (0.4443, 0.5988, 0.05085), (0.625, 0.9375, 0.000104), (0.4372, 0.813, 0.01896), (0.375, 1.0, 0.0), (0.4359, 0.6655, 0.03256), (0.25, 0.4375, 0.0), (0.3125, 0.5, 0.0003838), (0.25, 0.5625, 0.0), (0.3951, 0.5681, 0.03348), (0.601, 0.8144, 0.04083), (0.8006, 0.1874, 0.0365), (0.1875, 0.5312, 0.0), (0.4376, 0.5193, 0.0446), (0.0625, 0.4375, 0.0), (0.8485, 0.2813, 0.04603), (0.2969, 0.5781, 5.787e-05), (0.1875, 0.4375, 0.0), (0.3252, 0.7203, 0.0004132), (0.125, 0.5, 0.0), (-0.125, 0.5, 0.0), (0.0, 0.375, 0.0), (0.125, 0.5625, 0.0), (0.125, 0.625, 0.0), (-0.125, 0.625, 0.0), (-0.125, 0.375, 0.0), (0.0, 0.75, 0.0), (0.25, 0.625, 0.0), (0.25, 1.0, 0.0), (0.625, 1.0, 0.0), (0.375, 0.875, 0.0), (0.375, 0.3125, 0.0), (0.4374, 0.4141, 0.0006278), (0.4336, 0.8906, 2.332e-05), (0.25, 0.1875, 0.0), (0.3125, 0.375, 0.0), (0.3125, 0.25, 0.0), (0.394, 0.7374, 0.01951), (0.4373, 0.3281, 0.00229), (0.3125, 0.2188, 0.0), (0.1875, 0.1875, 0.0), (0.8519, 0.4706, 0.07761), (0.3125, 0.3125, 0.0), (0.3125, 0.1875, 0.0), (0.3359, 0.4395, 9.941e-05), (0.3738, 0.5005, 0.01303), (0.125, 0.25, 0.0), (0.25, 0.375, 0.0), (0.125, 0.375, 0.0), (0.375, 0.1875, 0.0), (0.3125, 0.0, 0.0), (0.3125, -0.03125, 0.0), (0.3164, 0.04541, 1.419e-07), (0.3125, -0.0625, 0.0), (0.4371, 0.25, 0.004832), (0.1875, 0.0625, 0.0), (0.25, -0.125, 0.0), (0.25, 0.125, 0.0), (0.125, 0.0, 0.0), (0.4375, -0.125, 0.0), (0.375, -0.0625, 0.0), (0.4374, -2.642e-07, 0.000939), (0.5198, -0.0625, 0.02812), (0.7287, -0.4368, 0.09683), (1.0, 0.1875, 0.0001008), (1.002, -0.1881, 0.01542), (1.001, -0.06243, 0.01005), (1.002, -0.4373, 0.01097), (1.0, -0.5625, 0.0), (0.8125, -0.75, 0.0), (0.9375, 0.75, 0.0), (0.875, 0.6876, 0.0003887), (0.9531, 0.6719, 0.0), (0.9375, -0.75, 0.0), (1.0, 0.625, 0.0), (0.4966, 0.438, 0.01879), (-0.7422, -0.6875, 0.0), (0.9844, 0.3184, 0.0), (0.9406, 0.1246, 0.02079), (-0.8125, -0.6875, 0.0), (-0.6875, -0.6875, 0.0), (-0.625, -0.75, 0.0), (-0.875, -0.75, 0.0), (-0.625, -0.875, 0.0), (-0.875, -0.875, 0.0), (-0.6875, -0.625, 0.0), (-0.625, -0.5625, 0.0), (-0.9375, -0.4766, 0.0), (-0.8594, -0.5625, 0.001467), (-0.9375, -0.5625, 0.0), (0.7578, -0.6875, 7.142e-07), (0.8751, -0.5628, 0.008894), (1.0, 0.4375, 0.0), (0.9377, 0.5, 0.0012), (0.8125, -0.6875, 5.184e-07), (0.6875, -0.6875, 0.0), (0.875, -0.75, 0.0), (0.625, -0.75, 0.0), (0.875, -0.875, 0.0), (0.625, -0.875, 0.0), (0.6875, -0.625, 6.715e-05), (0.625, -0.5625, 0.0), (0.9378, -0.5, 0.002558), (0.8125, -0.6251, 0.005059), (0.9375, -0.5625, 4.422e-05), (1.0, -0.625, 0.0), (-0.7734, -0.5625, 0.009775), (1.002, 0.0623, 0.0141), (-0.8184, -0.5156, 0.01408), (-0.8125, -0.625, 0.0003187), (-0.875, -0.625, 0.0), (-1.0, -0.625, 0.0), (-0.9375, -0.375, 0.0), (-1.0, -0.4375, 0.0), (-0.8906, -0.4316, 0.0001018), (-1.0, -0.75, 0.0), (0.9457, -0.3742, 0.05408), (0.945, 0.03834, 0.04691), (-0.6875, -0.5, 0.004552), (-0.625, -0.4375, 3.628e-06), (-0.5625, -0.5, 0.0), (-0.5312, -0.4375, 0.0), (-0.5625, -0.4375, 0.0), (0.8241, -0.4866, 0.06685), (0.4821, 0.05664, 0.02158), (0.6407, -0.4435, 0.005209), (0.6872, -0.5008, 0.02388), (0.8828, -0.4373, 0.07554), (0.7346, -0.3283, 0.08051), (0.9251, -0.3136, 0.07418), (0.5625, -0.5, 0.0), (0.9375, -0.6875, 0.0), (0.4375, -0.25, 0.0), (0.7939, -0.4419, 0.1124), (0.5469, -0.4375, 0.0), (0.75, -0.5633, 0.03301), (0.8221, -0.3905, 0.1193), (-0.8066, -0.3594, 0.01315), (-0.8066, -0.2656, 0.01142), (0.7671, 0.5497, 0.07516), (-0.7585, -0.4355, 0.02646), (-0.9375, -0.2344, 0.0), (0.6875, -0.5626, 0.003925), (0.8126, -0.5633, 0.03392), (-0.9316, -0.2969, 0.0), (-0.6875, -0.5625, 0.0007013), (-0.6875, -0.4375, 0.009167), (-0.8125, -0.4375, 0.01643), (0.0, 0.25, 0.0), (-1.0, -0.375, 0.0), (-0.625, -0.5, 0.0), (0.9375, -0.625, 0.0), (1.004, -0.3128, 0.03157), (0.9411, -0.1246, 0.02306), (0.625, -0.625, 0.0), (0.687, -0.3996, 0.05979), (-0.6934, -0.3594, 0.01528), (-0.6934, -0.2656, 0.01775), (-0.8516, -0.3125, 0.0004846), (1.0, -0.75, 0.0), (0.8758, -0.5005, 0.02251), (0.875, -0.625, 0.0004122), (0.6081, -0.3123, 0.00693), (0.75, -0.6251, 0.003734), (0.625, -0.5, 0.0002022), (-0.75, -0.625, 0.0003212), (-0.6484, -0.3125, 0.001885), (-0.75, -0.3125, 0.025), (0.9418, -0.4371, 0.02922), (-0.5605, -0.2344, 4.358e-07), (-0.5938, -0.3125, 0.0), (-0.9375, -0.1875, 0.0), (-0.5, -0.1875, 0.0), (-1.0, -0.125, 0.0), (-0.875, -0.1875, 0.0), (-0.5, -0.3125, 0.0), (1.003, -0.3747, 0.02394), (-0.5312, -0.1875, 0.0), (-0.5312, -0.3125, 0.0), (-0.4375, -0.1875, 0.0), (-0.4375, -0.3125, 0.0), (-0.375, -0.25, 0.0), (-0.6172, -0.1875, 6.931e-05), (0.9435, -0.1885, 0.03793), (0.5142, -0.1874, 0.009932), (0.5155, -0.3125, 0.0003992), (-0.875, -0.5, 0.001136), (-0.7891, -0.1875, 0.01574), (0.9519, -0.2717, 0.06682), (0.4375, -0.3125, 0.0), (0.5678, -0.2809, 0.01428), (-0.7188, -0.1875, 0.0241), (0.125, 0.125, 0.0), (-0.75, -0.375, 0.02566), (-0.875, -0.25, 0.0), (-0.5625, -0.375, 0.0), (-0.75, -0.5, 0.02195), (0.5, 0.8751, 0.004681), (1.0, -0.6875, 0.0), (-0.5, -1.0, 0.0), (0.5562, -0.2339, 0.02701), (0.4372, 0.1016, 0.004472), (0.3906, 0.05664, 5.99e-07), (0.4375, -0.1875, 0.0), (0.875, -0.6875, 0.0), (0.7186, -0.1875, 0.04966), (0.6872, -0.3126, 0.03631), (0.8807, -0.1878, 0.03504), (0.8223, -0.2346, 0.04537), (0.9339, -0.04679, 0.03965), (0.8201, -0.1403, 0.0178), (0.8855, -0.2511, 0.06981), (1.001, -0.1249, 0.005286), (0.7497, -0.5024, 0.07301), (-0.875, -0.0625, 0.0), (-0.5312, -0.0625, 0.0), (-0.75, -0.125, 0.02421), (-0.5, 0.125, 0.0), (-0.5, -0.125, 0.0), (-0.6172, -0.0625, 0.0002184), (0.4375, -0.0625, 1.043e-05), (-0.7266, -0.0625, 0.02463), (-0.5796, 0.1836, 0.0), (0.6276, -0.06249, 0.03922), (0.8387, -0.06231, 0.01684), (-0.8125, 0.0, 0.004284), (-0.5625, 0.0, 0.0), (-0.5625, 0.125, 0.0), (-0.875, 0.0625, 0.0), (-0.5, 0.3125, 0.0), (-0.5, 0.1875, 0.0), (-0.5, 0.0625, 0.0), (-0.5483, 0.2148, 0.0), (-0.625, 0.0625, 0.0005345), (0.6868, -0.06245, 0.04396), (0.375, 0.0, 0.0), (0.375, -0.125, 0.0), (0.5, -1.0, 0.0), (0.7577, -0.06245, 0.04409), (-0.8203, -0.0625, 0.002799), (0.4991, -0.125, 0.006166), (-0.75, 0.4375, 0.02603), (-0.5625, -0.0625, 0.0), (-0.6816, -0.01562, 0.0167), (-0.4375, 0.3125, 0.0), (-0.5625, 0.625, 0.0), (-0.6875, 0.625, 0.01072), (-0.375, -0.125, 0.0), (-0.375, 0.0, 0.0), (-0.375, 0.25, 0.0), (-0.4375, 0.0625, 0.0), (-0.625, -0.125, 0.0004514), (-0.6875, -0.125, 0.01757), (0.75, -0.75, 0.0), (0.25, -0.5, 0.0), (0.5, -0.75, 0.0), (-0.8125, -0.125, 0.005518), (0.625, -0.375, 0.002085), (0.375, -0.375, 0.0), (0.886, -0.3738, 0.09999), (0.5625, -0.375, 1.27e-05), (0.7501, -0.3761, 0.1154), (-0.875, 0.4375, 0.0), (0.5, -0.375, 0.0), (-0.375, 0.125, 0.0), (-0.875, 0.5625, 0.0), (0.6909, -0.2343, 0.03497), (-0.25, 0.0, 0.0), (-1.0, -0.25, 0.0), (0.5669, 0.2041, 0.02274), (0.8198, -0.3115, 0.1017), (0.5554, -7.183e-05, 0.05449), (0.884, 0.06146, 0.05156), (0.7734, -0.1874, 0.04544), (0.4981, 0.1875, 0.02394), (0.5606, 0.125, 0.02197), (0.6869, 6.231e-05, 0.04306), (0.8146, -0.0002289, 0.01945), (0.375, -0.25, 0.0), (0.6223, 0.06245, 0.02126), (-0.5, 0.5625, 0.0), (-0.75, -0.75, 0.0), (-0.5, -0.75, 0.0), (0.437, 0.1875, 0.005846), (-0.25, -0.5, 0.0), (-0.375, -0.375, 0.0), (-0.625, -0.375, 3.433e-05), (-0.875, -0.375, 1.697e-05), (-0.8125, 0.375, 0.01184), (-0.5, -0.375, 0.0), (0.4981, 0.125, 0.02424), (0.7498, -0.125, 0.04885), (-0.5, 0.6875, 0.0), (-0.6934, 0.1406, 0.0172), (-0.5625, 0.5, 0.0), (-0.6934, 0.2344, 0.01389), (-0.8066, 0.2344, 0.01398), (0.7577, 0.312, 0.1252), (-0.5684, 0.2344, 0.0), (0.6146, 0.3121, 0.08496), (0.25, 0.0, 0.0), (0.807, 0.1406, 0.02824), (0.6898, 0.1406, 0.07545), (0.892, 0.3183, 0.008782), (0.8091, 0.2343, 0.04905), (-0.75, 0.1875, 0.02385), (-0.875, 0.3125, 8.063e-05), (-0.8516, 0.1875, 0.0005749), (-0.6484, 0.1875, 0.001732), (-0.75, 0.0625, 0.02331), (0.9381, 0.375, 0.003401), (-1.0, 0.125, 0.0), (-1.0, -0.5, 0.0), (0.375, 0.25, 0.0), (-0.625, -0.625, 0.0), (-0.6875, 0.0625, 0.01754), (0.9316, 0.2031, 2.651e-05), (-0.9375, 0.375, 0.0), (-0.75, 0.125, 0.02336), (-0.625, 0.0, 0.0007042), (0.7495, 0.125, 0.05803), (0.9375, 0.2734, 2.177e-07), (0.687, 0.06254, 0.03929), (0.5569, -0.1249, 0.04013), (0.6109, -0.1871, 0.04242), (0.642, 0.1871, 0.08528), (0.6869, -0.125, 0.04023), (0.7497, 0.1872, 0.08395), (-1.0, 0.75, 0.0), (-0.25, -0.25, 0.0), (0.6864, 0.3759, 0.106), (-0.75, -0.25, 0.02453), (0.8162, 0.06202, 0.03301), (-0.625, -0.25, 0.00018), (0.4912, 0.5678, 0.06438), (0.8834, 0.4385, 0.0585), (-0.5, -0.25, 0.0), (0.4981, 0.6899, 0.04643), (0.8191, 0.5031, 0.09098), (0.5483, 0.5045, 0.06698), (0.7501, 0.6972, 0.06501), (-1.0, 0.3125, 0.0), (-0.875, 0.0, 0.0), (-0.9375, 0.2969, 0.0), (-0.8125, 0.0625, 0.004831), (-0.9375, 0.1875, 0.0), (0.6128, 0.4404, 0.076), (1.0, -0.5, 0.0002583), (1.005, -0.2511, 0.03456), (-0.5625, 0.375, 0.0), (0.5565, 0.6312, 0.0542), (0.6903, 0.2333, 0.1298), (0.6868, 0.7573, 0.06469), (0.498, 0.3124, 0.02229), (0.7571, 0.4411, 0.1262), (0.6225, 0.6964, 0.06414), (-0.5781, 0.2969, 0.0), (-0.625, 0.25, 9.354e-06), (-0.5, -0.5, 0.0), (-0.75, 0.25, 0.02389), (-0.25, 0.25, 0.0), (-0.5, 0.75, 0.0), (-0.8066, 0.1406, 0.008869), (-0.6875, 0.5, 0.023), (-0.5625, 0.75, 0.0), (-0.625, 0.4375, 0.0004308), (-0.6875, 0.75, 0.0), (-0.625, 0.5625, 0.00435), (-0.8125, 0.5, 0.0034), (0.8516, 0.1875, 0.004331), (-0.75, 1.0, 0.0), (-0.625, 0.6875, 5.251e-05), (-0.75, 0.5625, 0.01943), (-0.25, -0.75, 0.0), (-0.75, 0.6875, 0.0004613), (-0.8125, 0.625, 0.000145), (-0.875, -0.125, 0.0), (-0.5625, -0.125, 0.0), (-0.5625, 0.0625, 0.0), (-0.75, 0.5, 0.02426), (-0.4375, 0.1875, 0.0), (-0.6875, 0.375, 0.01255), (-0.8125, 0.4375, 0.007661), (-0.6875, 0.4375, 0.01807), (-0.5625, 0.6875, 0.0), (-0.8125, 0.6875, 0.0), (-0.6875, 0.6875, 0.001006), (-0.5625, 0.5625, 0.0), (-0.6875, 0.3125, 0.009485), (-0.6875, 0.5625, 0.02141), (-0.9375, 0.4375, 0.0), (-0.9375, 0.5625, 0.0), (-0.5625, 0.4375, 0.0), (-0.8125, 0.3125, 0.01318), (-0.8125, 0.5625, 0.0009652), (-0.875, 0.5, 0.0), (-0.875, 0.75, 0.0), (-0.875, 0.875, 0.0), (-0.75, 0.625, 0.00768), (-0.5, 0.625, 0.0), (-0.5, 0.375, 0.0), (-0.625, 0.75, 0.0), (-1.0, 0.375, 0.0), (-0.375, 0.375, 0.0), (-0.625, 0.5, 0.002131), (-0.75, 0.375, 0.026), (-0.875, 0.25, 5.074e-05), (-0.375, 0.625, 0.0), (-0.25, 0.5, 0.0), (-0.625, 0.625, 0.00219), (-0.625, 0.875, 0.0), (-0.625, 0.375, 3.208e-05), (-0.875, 0.125, 0.0), (-0.75, 0.0, 0.02359), (-0.875, 0.375, 3.418e-05), (-0.875, 0.625, 0.0), (-1.0, 0.25, 0.0), (0.6174, 0.2495, 0.08372), (0.5577, 0.06244, 0.04021), (0.6192, -0.1249, 0.04172), (-0.9316, 0.2344, 0.0), (-0.5, 0.25, 0.0), (-0.75, 0.3125, 0.02487), (0.375, 0.125, 0.0), (-0.75, 0.75, 0.0), (-0.25, 0.75, 0.0), (0.0, 0.5, 0.0), (-0.5, 1.0, 0.0), (0.4969, -1.631e-05, 0.02602), (-0.625, 0.125, 0.0003098), (0.0, -0.5, 0.0), (0.8255, 0.3757, 0.1139), (0.6861, 0.6328, 0.05653), (0.5559, 0.2968, 0.04811), (0.6867, 0.5044, 0.09549), (0.5541, 0.3745, 0.05068), (0.8794, -0.1244, 0.02673), (0.7501, 0.06251, 0.04906), (0.8126, 0.6274, 0.01564), (0.7501, -0.2499, 0.05434), (0.25, -0.25, 0.0), (0.6207, -0.2495, 0.0257), (0.4998, -0.25, 0.001372), (0.6194, -6.05e-05, 0.04289), (0.8829, -0.0006158, 0.04607), (0.8751, 0.5625, 0.001243), (1.001, 0.1249, 0.005695), (0.6195, 0.5653, 0.0491), (0.8237, 0.4403, 0.1175), (0.5524, 0.5676, 0.06339), (0.6863, 0.6983, 0.07199), (0.6864, 0.3114, 0.117), (0.6866, 0.4412, 0.1031), (0.8221, 0.3125, 0.0905), (0.8128, 0.6908, 0.02286), (0.9375, 0.5625, 0.0), (0.687, 0.565, 0.0667), (0.5503, 0.4396, 0.05769), (0.9386, 0.4376, 0.005952), (0.813, 0.5639, 0.03042), (0.5597, 0.6928, 0.05109), (0.4948, 0.6295, 0.05276), (0.8784, 0.5007, 0.02771), (0.25, -0.75, 0.0), (0.6131, 0.5046, 0.07654), (0.4974, 0.3748, 0.0205), (0.8751, 0.25, 0.002851), (0.875, 0.75, 0.0003461), (0.875, 0.875, 0.0), (0.7499, 0.6319, 0.05254), (1.0, 0.375, 0.0), (0.7589, 0.3758, 0.1269), (0.6236, 0.756, 0.06449), (0.6221, 0.125, 0.02522), (0.375, 0.375, 0.0), (0.3741, 0.6256, 0.01165), (0.6209, 0.6317, 0.04821), (0.25, 0.5, 0.0), (0.6142, 0.375, 0.07708), (0.625, 0.8752, 0.008308), (0.8793, 0.1245, 0.02439), (0.7499, 6.316e-05, 0.04876), (0.8824, 0.3753, 0.0474), (0.875, 0.6251, 0.0002963), (0.4982, 0.25, 0.0227), (1.0, 0.25, 0.0), (0.25, 0.25, 0.0), (0.7535, 0.5045, 0.116), (0.75, 1.0, 0.0), (0.4988, 0.7519, 0.05941), (1.0, 0.75, 0.0), (0.7502, 0.7561, 0.05055), (0.7542, 0.2493, 0.1198), (0.25, 0.75, 0.0), (1.0, 0.5, 0.0), (-1.0, 0.5, 0.0), (-0.5, 0.0, 0.0), (0.5, 1.0, 0.0), (-0.5, 0.5, 0.0), (0.4918, 0.5037, 0.04567), (1.002, -0.0001067, 0.01202), (-1.0, 0.0, 0.0), (0.0, -1.0, 0.0), (0.5, -0.5, 0.0), (0.0, 1.0, 0.0), (0.0, 0.0, 0.0), (1.0, 1.0, 0.0), (-1.0, 1.0, 0.0), (1.0, -1.0, 0.0), (-1.0, -1.0, 0.0)], [], [(16, 3, 0), (536, 223, 179), (3, 1, 0), (165, 288, 291), (456, 55, 57), (0, 499, 6), (219, 379, 214), (525, 124, 489), (536, 89, 223), (216, 231, 473), (0, 6, 8), (1, 499, 0), (497, 46, 335), (524, 26, 27), (57, 25, 27), (235, 127, 162), (1, 498, 2), (16, 8, 17), (530, 106, 488), (300, 515, 305), (179, 77, 79), (46, 497, 334), (93, 254, 302), (2, 101, 7), (216, 221, 231), (3, 16, 13), (521, 101, 103), (78, 37, 48), (61, 31, 34), (4, 498, 1), (4, 522, 485), (5, 499, 7), (5, 537, 6), (457, 51, 56), (537, 5, 7), (6, 519, 8), (457, 45, 50), (15, 383, 522), (64, 61, 34), (7, 521, 537), (101, 2, 498), (4, 1, 13), (271, 90, 234), (182, 136, 135), (8, 519, 17), (60, 9, 19), (535, 27, 59), (170, 490, 500), (10, 19, 528), (517, 78, 79), (31, 68, 34), (11, 228, 29), (11, 510, 19), (520, 68, 36), (12, 520, 491), (40, 36, 506), (215, 473, 231), (12, 491, 503), (12, 41, 29), (41, 11, 29), (13, 16, 15), (511, 109, 347), (33, 510, 17), (15, 510, 41), (4, 485, 498), (15, 41, 383), (499, 5, 6), (498, 102, 103), (103, 514, 486), (519, 14, 17), (510, 33, 19), (108, 352, 516), (525, 105, 486), (0, 8, 16), (60, 33, 17), (334, 497, 352), (519, 6, 537), (10, 35, 61), (12, 503, 41), (103, 105, 521), (493, 72, 366), (20, 58, 28), (14, 60, 17), (20, 524, 23), (21, 58, 23), (21, 54, 22), (501, 123, 489), (54, 21, 23), (22, 53, 43), (344, 67, 70), (58, 20, 23), (479, 72, 369), (23, 524, 25), (100, 127, 125), (72, 479, 366), (517, 65, 74), (510, 24, 17), (24, 510, 15), (64, 34, 228), (25, 57, 54), (25, 524, 27), (520, 12, 29), (18, 61, 26), (26, 59, 27), (27, 535, 57), (59, 26, 61), (28, 49, 524), (28, 47, 506), (35, 59, 61), (29, 228, 34), (30, 36, 68), (10, 528, 35), (18, 31, 61), (24, 16, 17), (10, 61, 64), (30, 506, 36), (44, 40, 76), (484, 46, 334), (32, 40, 365), (32, 492, 36), (79, 48, 50), (54, 23, 25), (33, 60, 19), (11, 41, 510), (28, 58, 47), (68, 520, 34), (36, 368, 520), (72, 493, 369), (490, 170, 369), (1, 3, 13), (37, 78, 75), (37, 508, 48), (522, 13, 15), (38, 76, 47), (75, 76, 38), (39, 58, 43), (521, 7, 101), (40, 506, 47), (40, 32, 36), (10, 228, 19), (49, 30, 68), (44, 76, 63), (42, 358, 332), (30, 49, 506), (43, 53, 50), (76, 40, 47), (36, 492, 368), (45, 457, 52), (45, 79, 50), (191, 122, 135), (40, 44, 365), (16, 24, 15), (41, 503, 383), (524, 20, 28), (48, 79, 78), (48, 508, 50), (508, 39, 43), (181, 151, 153), (520, 29, 34), (79, 45, 52), (508, 38, 47), (53, 22, 54), (51, 439, 56), (51, 457, 55), (52, 179, 79), (52, 457, 56), (508, 37, 75), (58, 21, 22), (42, 400, 335), (9, 528, 19), (55, 456, 439), (55, 457, 57), (457, 50, 53), (56, 391, 179), (58, 22, 43), (192, 235, 162), (170, 487, 518), (57, 535, 456), (457, 53, 54), (75, 38, 508), (179, 52, 56), (31, 18, 49), (31, 49, 68), (400, 42, 332), (69, 62, 344), (457, 54, 57), (69, 85, 515), (63, 496, 106), (62, 505, 73), (63, 505, 69), (63, 106, 530), (65, 88, 74), (65, 517, 71), (66, 505, 75), (66, 78, 73), (67, 344, 73), (67, 517, 70), (496, 63, 69), (508, 43, 50), (69, 384, 496), (69, 344, 85), (70, 80, 344), (70, 517, 74), (71, 223, 88), (71, 517, 77), (505, 66, 73), (78, 66, 75), (46, 484, 335), (74, 454, 80), (360, 316, 315), (47, 39, 508), (28, 506, 49), (44, 63, 530), (75, 505, 63), (77, 179, 223), (77, 517, 79), (75, 63, 76), (47, 58, 39), (517, 67, 73), (439, 51, 55), (69, 515, 384), (80, 454, 314), (81, 266, 83), (81, 331, 82), (82, 91, 266), (82, 331, 84), (83, 233, 454), (83, 454, 88), (84, 267, 91), (84, 331, 87), (233, 83, 266), (492, 32, 365), (86, 223, 89), (86, 331, 88), (87, 471, 267), (87, 331, 89), (18, 524, 49), (80, 70, 74), (89, 536, 471), (215, 231, 355), (90, 267, 234), (90, 271, 251), (266, 81, 82), (91, 267, 251), (155, 459, 449), (92, 266, 251), (93, 271, 354), (93, 459, 251), (94, 164, 292), (94, 157, 244), (95, 516, 347), (96, 243, 214), (219, 214, 238), (98, 207, 199), (99, 378, 135), (100, 284, 129), (522, 4, 13), (101, 498, 103), (499, 2, 7), (102, 498, 485), (102, 514, 103), (499, 1, 2), (103, 486, 105), (514, 102, 485), (300, 321, 306), (300, 356, 448), (107, 111, 116), (107, 140, 110), (107, 116, 196), (170, 500, 487), (108, 501, 341), (119, 141, 140), (107, 312, 111), (110, 141, 113), (111, 345, 116), (111, 312, 112), (112, 313, 345), (112, 312, 114), (141, 110, 140), (113, 146, 115), (114, 230, 313), (114, 312, 115), (115, 540, 230), (146, 113, 141), (124, 525, 486), (116, 345, 176), (163, 309, 220), (117, 181, 176), (117, 345, 151), (334, 513, 484), (118, 343, 120), (119, 140, 137), (119, 217, 120), (119, 137, 139), (170, 518, 369), (121, 125, 134), (18, 26, 524), (121, 131, 126), (122, 191, 174), (122, 192, 135), (121, 134, 194), (148, 240, 531), (106, 496, 488), (123, 525, 489), (44, 530, 365), (107, 196, 140), (125, 192, 134), (127, 100, 129), (121, 284, 125), (126, 185, 128), (331, 86, 89), (539, 129, 130), (192, 182, 135), (136, 99, 135), (185, 126, 131), (185, 132, 161), (128, 286, 130), (129, 539, 190), (129, 284, 130), (130, 268, 539), (286, 128, 185), (190, 229, 162), (312, 113, 115), (131, 194, 173), (132, 185, 173), (132, 195, 161), (133, 378, 199), (133, 191, 135), (88, 65, 71), (134, 192, 174), (165, 534, 161), (271, 93, 251), (191, 133, 199), (233, 92, 232), (215, 354, 271), (127, 104, 162), (515, 85, 314), (192, 122, 174), (467, 184, 240), (344, 62, 73), (104, 127, 129), (137, 196, 176), (145, 118, 217), (227, 137, 176), (217, 118, 120), (118, 143, 180), (266, 91, 251), (136, 182, 162), (107, 110, 312), (300, 305, 321), (145, 217, 178), (219, 242, 160), (300, 448, 464), (148, 531, 138), (118, 180, 144), (352, 108, 341), (142, 146, 141), (143, 318, 175), (493, 124, 486), (94, 244, 164), (141, 119, 120), (121, 194, 131), (181, 117, 151), (165, 195, 156), (109, 477, 347), (180, 143, 175), (190, 104, 129), (94, 186, 157), (154, 191, 158), (118, 144, 343), (223, 71, 77), (148, 511, 303), (149, 181, 177), (159, 301, 470), (149, 227, 176), (150, 317, 177), (150, 181, 153), (345, 117, 176), (300, 306, 504), (151, 389, 153), (152, 389, 320), (152, 226, 153), (201, 364, 197), (226, 152, 320), (181, 150, 177), (292, 159, 186), (154, 174, 191), (517, 73, 78), (156, 195, 157), (164, 158, 290), (157, 195, 173), (158, 191, 199), (473, 163, 220), (471, 87, 89), (156, 186, 288), (160, 301, 290), (159, 237, 186), (154, 244, 174), (207, 147, 199), (161, 534, 185), (358, 42, 335), (536, 179, 391), (186, 94, 292), (154, 164, 244), (379, 219, 160), (104, 190, 162), (166, 194, 174), (155, 449, 321), (167, 301, 292), (168, 189, 318), (168, 224, 198), (169, 218, 225), (169, 189, 198), (171, 177, 187), (195, 132, 173), (172, 205, 202), (172, 299, 175), (121, 126, 284), (165, 291, 294), (379, 96, 214), (454, 74, 88), (169, 362, 218), (182, 192, 162), (175, 189, 225), (155, 232, 92), (344, 80, 314), (69, 505, 62), (11, 19, 228), (120, 343, 142), (300, 464, 515), (145, 178, 318), (196, 116, 176), (177, 317, 187), (148, 475, 240), (267, 90, 251), (172, 225, 205), (233, 232, 454), (267, 84, 87), (229, 136, 162), (141, 120, 142), (148, 303, 475), (147, 207, 160), (168, 178, 171), (214, 467, 238), (127, 235, 125), (223, 86, 88), (300, 504, 356), (317, 153, 226), (389, 152, 153), (367, 211, 212), (312, 110, 113), (299, 202, 204), (378, 133, 135), (164, 154, 158), (243, 184, 214), (207, 183, 160), (360, 212, 316), (184, 467, 214), (194, 134, 174), (166, 244, 173), (220, 289, 294), (186, 156, 157), (147, 290, 199), (213, 283, 222), (187, 197, 198), (187, 317, 197), (188, 364, 222), (169, 225, 189), (224, 187, 198), (193, 291, 288), (145, 318, 143), (268, 130, 286), (534, 165, 294), (290, 147, 160), (459, 92, 251), (97, 531, 240), (10, 64, 228), (226, 201, 197), (201, 226, 209), (163, 473, 234), (167, 290, 301), (186, 237, 288), (159, 470, 237), (540, 115, 146), (362, 169, 198), (197, 317, 226), (284, 128, 130), (183, 379, 160), (200, 213, 364), (181, 149, 176), (175, 299, 180), (200, 367, 208), (200, 364, 209), (93, 354, 254), (364, 201, 209), (188, 362, 198), (160, 242, 301), (345, 111, 112), (355, 297, 236), (355, 236, 357), (203, 367, 210), (203, 249, 208), (454, 232, 314), (213, 200, 208), (407, 202, 205), (155, 321, 232), (459, 155, 92), (205, 225, 218), (206, 320, 211), (206, 367, 209), (232, 321, 314), (118, 145, 143), (91, 82, 84), (461, 315, 404), (249, 203, 210), (208, 408, 213), (219, 238, 242), (83, 88, 331), (532, 204, 407), (209, 226, 320), (233, 266, 92), (210, 278, 249), (210, 367, 212), (407, 205, 218), (211, 316, 212), (212, 360, 278), (316, 211, 320), (367, 203, 208), (477, 95, 347), (367, 206, 211), (389, 151, 345), (215, 271, 234), (215, 355, 354), (216, 473, 220), (188, 197, 364), (189, 168, 198), (218, 362, 222), (378, 98, 199), (193, 237, 472), (408, 208, 249), (139, 137, 227), (472, 221, 193), (284, 100, 125), (148, 109, 511), (185, 131, 173), (124, 493, 489), (194, 166, 173), (284, 126, 128), (188, 222, 362), (137, 140, 196), (290, 158, 199), (216, 291, 193), (184, 243, 240), (227, 149, 177), (309, 163, 234), (247, 218, 222), (331, 81, 83), (159, 292, 301), (294, 216, 220), (313, 112, 114), (216, 294, 291), (200, 209, 367), (222, 283, 247), (243, 97, 240), (148, 477, 109), (221, 472, 231), (218, 287, 407), (213, 222, 364), (391, 56, 439), (171, 227, 177), (221, 216, 193), (185, 534, 286), (119, 139, 217), (171, 178, 227), (197, 188, 198), (320, 389, 316), (244, 157, 173), (148, 138, 477), (235, 192, 125), (278, 210, 212), (317, 150, 153), (165, 161, 195), (165, 156, 288), (93, 302, 459), (225, 172, 175), (202, 407, 204), (218, 247, 287), (320, 206, 209), (175, 318, 189), (193, 288, 237), (230, 114, 115), (168, 171, 224), (164, 167, 292), (85, 344, 314), (139, 227, 178), (355, 357, 450), (315, 389, 404), (315, 461, 360), (316, 389, 315), (241, 304, 238), (313, 230, 404), (404, 533, 461), (389, 345, 313), (241, 255, 269), (240, 255, 467), (234, 267, 309), (241, 269, 322), (304, 322, 236), (389, 313, 404), (289, 220, 309), (239, 470, 301), (239, 304, 470), (239, 242, 238), (241, 322, 304), (255, 240, 475), (297, 470, 236), (304, 239, 238), (164, 290, 167), (244, 166, 174), (289, 471, 285), (286, 534, 494), (471, 309, 267), (285, 461, 494), (245, 373, 532), (245, 407, 270), (246, 527, 273), (533, 404, 230), (246, 408, 249), (281, 295, 262), (281, 527, 279), (408, 246, 273), (279, 298, 295), (213, 408, 282), (279, 527, 278), (270, 252, 444), (269, 265, 357), (278, 360, 298), (254, 474, 302), (295, 281, 279), (534, 285, 494), (534, 289, 285), (269, 512, 307), (139, 178, 217), (373, 245, 270), (269, 357, 322), (309, 471, 289), (298, 279, 278), (168, 318, 178), (269, 307, 265), (231, 472, 355), (172, 202, 299), (470, 304, 236), (467, 241, 238), (171, 187, 224), (213, 282, 283), (270, 444, 256), (494, 533, 268), (527, 249, 278), (461, 285, 471), (268, 286, 494), (527, 246, 249), (261, 452, 253), (260, 431, 387), (260, 452, 275), (259, 443, 532), (259, 373, 375), (258, 460, 409), (258, 248, 253), (274, 346, 444), (257, 527, 409), (261, 248, 411), (262, 248, 409), (264, 460, 346), (264, 350, 409), (407, 245, 532), (473, 215, 234), (248, 258, 409), (411, 295, 280), (275, 434, 431), (275, 452, 280), (350, 264, 346), (248, 262, 295), (280, 391, 434), (295, 411, 248), (255, 475, 308), (350, 257, 409), (274, 350, 346), (256, 444, 375), (297, 472, 237), (452, 261, 411), (253, 329, 339), (460, 258, 253), (452, 260, 387), (263, 452, 329), (373, 256, 375), (298, 536, 391), (254, 265, 474), (302, 474, 449), (303, 511, 363), (305, 515, 314), (306, 321, 449), (307, 512, 353), (308, 475, 363), (270, 287, 247), (310, 474, 353), (310, 504, 449), (321, 305, 314), (253, 263, 329), (250, 252, 283), (355, 472, 297), (297, 237, 470), (265, 307, 474), (255, 308, 269), (239, 301, 242), (287, 270, 407), (452, 263, 253), (443, 259, 375), (270, 247, 252), (534, 294, 289), (452, 411, 280), (536, 298, 360), (250, 350, 274), (504, 306, 449), (391, 280, 295), (274, 444, 252), (248, 261, 253), (527, 281, 262), (431, 260, 275), (250, 282, 408), (475, 303, 363), (459, 302, 449), (273, 257, 250), (252, 247, 283), (474, 310, 449), (254, 450, 357), (254, 357, 265), (254, 354, 450), (434, 275, 280), (527, 262, 409), (250, 274, 252), (391, 295, 298), (460, 264, 409), (342, 532, 443), (349, 340, 346), (373, 259, 532), (393, 375, 349), (326, 419, 390), (352, 497, 347), (393, 338, 443), (447, 451, 374), (388, 329, 387), (376, 447, 342), (327, 390, 424), (451, 447, 376), (533, 494, 461), (326, 339, 388), (408, 273, 250), (374, 372, 447), (374, 348, 433), (333, 356, 504), (347, 400, 511), (382, 523, 482), (329, 388, 339), (512, 308, 363), (351, 332, 358), (351, 468, 363), (339, 326, 336), (333, 353, 351), (382, 356, 358), (269, 308, 512), (335, 523, 358), (382, 448, 356), (474, 307, 353), (516, 352, 347), (382, 482, 448), (333, 504, 353), (400, 347, 497), (464, 466, 496), (464, 384, 515), (333, 351, 358), (348, 445, 421), (390, 327, 336), (374, 337, 445), (433, 348, 421), (337, 374, 437), (355, 450, 354), (341, 501, 489), (334, 352, 341), (468, 512, 363), (332, 363, 511), (444, 340, 375), (380, 431, 423), (380, 442, 387), (464, 496, 384), (337, 437, 424), (324, 349, 346), (250, 283, 282), (356, 333, 358), (335, 400, 497), (466, 509, 488), (468, 351, 353), (410, 399, 413), (464, 330, 509), (496, 466, 488), (330, 464, 448), (349, 324, 336), (387, 419, 388), (442, 380, 423), (374, 433, 372), (445, 337, 424), (338, 393, 336), (376, 443, 338), (257, 273, 527), (330, 448, 482), (453, 436, 424), (453, 390, 419), (328, 523, 484), (328, 502, 482), (325, 435, 423), (325, 529, 418), (394, 435, 420), (394, 410, 414), (395, 392, 441), (395, 432, 415), (396, 442, 423), (396, 435, 414), (397, 432, 441), (397, 455, 417), (398, 440, 420), (398, 435, 418), (399, 410, 425), (399, 426, 413), (323, 430, 438), (323, 392, 415), (319, 445, 424), (319, 436, 413), (402, 432, 417), (402, 440, 415), (403, 429, 425), (403, 410, 420), (311, 529, 438), (311, 430, 418), (405, 429, 417), (329, 452, 387), (241, 467, 255), (253, 339, 460), (332, 351, 363), (471, 536, 461), (436, 453, 419), (250, 257, 350), (504, 310, 353), (387, 442, 419), (464, 509, 466), (523, 382, 358), (536, 360, 461), (357, 236, 322), (324, 346, 460), (324, 339, 336), (270, 256, 373), (340, 444, 346), (393, 349, 336), (513, 334, 341), (443, 376, 342), (442, 396, 414), (393, 443, 375), (440, 398, 418), (445, 319, 413), (529, 311, 418), (324, 460, 339), (431, 380, 387), (451, 376, 338), (430, 323, 415), (435, 325, 418), (326, 388, 419), (326, 390, 336), (451, 338, 437), (327, 424, 437), (435, 394, 414), (523, 328, 482), (340, 349, 375), (451, 437, 374), (509, 330, 482), (432, 402, 415), (327, 338, 336), (405, 455, 416), (392, 395, 415), (429, 403, 420), (432, 397, 417), (429, 405, 416), (392, 323, 438), (428, 538, 359), (359, 427, 428), (427, 455, 428), (427, 359, 446), (446, 406, 416), (422, 526, 426), (446, 416, 427), (410, 403, 425), (422, 446, 359), (327, 437, 338), (406, 446, 425), (440, 277, 420), (436, 412, 414), (426, 296, 422), (529, 423, 431), (421, 526, 433), (406, 429, 416), (296, 426, 425), (426, 293, 413), (296, 446, 422), (436, 272, 413), (293, 426, 421), (293, 445, 413), (429, 277, 417), (277, 429, 420), (430, 311, 438), (435, 398, 420), (390, 453, 424), (410, 394, 420), (410, 272, 414), (416, 455, 427), (429, 406, 425), (430, 276, 418), (432, 395, 441), (277, 440, 417), (445, 293, 421), (435, 396, 423), (446, 296, 425), (276, 440, 418), (440, 276, 415), (426, 399, 425), (526, 421, 426), (276, 430, 415), (272, 436, 414), (272, 410, 413), (412, 436, 419), (428, 455, 401), (436, 319, 424), (412, 442, 414), (526, 422, 359), (538, 428, 401), (386, 503, 491), (386, 507, 481), (462, 502, 484), (462, 513, 479), (463, 507, 487), (463, 500, 481), (385, 518, 483), (385, 502, 479), (465, 518, 487), (465, 495, 483), (383, 503, 481), (381, 507, 491), (381, 492, 480), (377, 495, 488), (377, 509, 483), (469, 500, 490), (529, 325, 423), (440, 402, 417), (512, 468, 353), (522, 383, 481), (434, 391, 439), (518, 385, 479), (442, 412, 419), (438, 456, 392), (438, 529, 439), (455, 397, 441), (529, 431, 434), (441, 458, 401), (507, 463, 481), (529, 434, 439), (518, 465, 483), (455, 405, 417), (455, 441, 401), (502, 462, 479), (458, 441, 392), (458, 392, 456), (495, 377, 483), (456, 438, 439), (456, 535, 458), (507, 381, 480), (503, 386, 481), (469, 514, 485), (361, 509, 482), (371, 500, 485), (371, 522, 481), (513, 366, 479), (530, 370, 480), (370, 530, 488), (370, 495, 480), (369, 493, 490), (369, 518, 479), (368, 492, 491), (366, 513, 489), (365, 530, 480), (500, 469, 485), (476, 514, 490), (520, 368, 491), (476, 493, 486), (500, 371, 481), (361, 502, 483), (514, 476, 486), (492, 365, 480), (502, 361, 482), (493, 476, 490), (478, 495, 487), (509, 377, 488), (495, 478, 480), (513, 341, 489), (495, 465, 487), (478, 507, 480), (502, 385, 483), (493, 366, 489), (495, 370, 488), (502, 328, 484), (513, 462, 484), (507, 478, 487), (522, 371, 485), (492, 381, 491), (500, 463, 487), (509, 361, 483), (335, 484, 523), (374, 445, 348), (514, 469, 490), (507, 386, 491), (332, 511, 400)])
me_plane.materials.append(mat_gnd)
me_plane.use_remesh_preserve_volume = False
me_plane.use_remesh_preserve_attributes = False
me_plane.use_mirror_vertex_groups = False
me_plane.update()
me_sphere = bpy.data.meshes.new('Sphere')
me_sphere.from_pydata([(-8.04e-09, 0.01478, 0.07431), (-8.04e-09, 0.063, 0.04209), (-8.04e-09, 0.07431, -0.01478), (-8.04e-09, 0.04209, -0.063), (0.01045, 0.01045, 0.07431), (0.04455, 0.04455, 0.04209), (0.05255, 0.05255, -0.01478), (0.02977, 0.02977, -0.063), (0.01478, -6.698e-09, 0.07431), (0.063, -7.263e-09, 0.04209), (0.07431, -1.178e-08, -0.01478), (0.04209, -7.827e-09, -0.063), (0.01045, -0.01045, 0.07431), (0.04455, -0.04455, 0.04209), (0.05255, -0.05255, -0.01478), (0.02977, -0.02977, -0.063), (-8.04e-09, -6.638e-09, -0.07577), (-8.587e-09, -0.01478, 0.07431), (-1.451e-08, -0.063, 0.04209), (-1.451e-08, -0.07431, -0.01478), (-8.869e-09, -0.04209, -0.063), (-2.55e-08, -2.41e-08, 0.07577), (-0.01045, -0.01045, 0.07431), (-0.04455, -0.04455, 0.04209), (-0.05255, -0.05255, -0.01478), (-0.02977, -0.02977, -0.063), (-0.01478, -5.569e-09, 0.07431), (-0.063, 7.415e-09, 0.04209), (-0.07431, 1.08e-08, -0.01478), (-0.04209, -1.618e-09, -0.063), (-0.01045, 0.01045, 0.07431), (-0.04455, 0.04455, 0.04209), (-0.05255, 0.05255, -0.01478), (-0.02977, 0.02977, -0.063)], [], [(5, 1, 0, 4), (11, 7, 6, 10), (6, 2, 1, 5), (7, 11, 16), (13, 9, 8, 12), (14, 10, 9, 13), (27, 23, 22, 26), (11, 15, 16), (8, 21, 12), (19, 14, 13, 18), (20, 15, 14, 19), (31, 27, 26, 30), (15, 20, 16), (12, 21, 17), (33, 3, 16), (25, 20, 19, 24), (24, 19, 18, 23), (20, 25, 16), (17, 21, 22), (29, 25, 24, 28), (28, 24, 23, 27), (25, 29, 16), (22, 21, 26), (32, 28, 27, 31), (33, 29, 28, 32), (29, 33, 16), (26, 21, 30), (33, 32, 2, 3), (30, 21, 0), (0, 21, 4), (10, 6, 5, 9), (9, 5, 4, 8), (4, 21, 8), (30, 0, 1, 31), (3, 2, 6, 7), (15, 11, 10, 14), (18, 13, 12, 17), (23, 18, 17, 22), (3, 7, 16), (31, 1, 2, 32)])
me_sphere.use_remesh_preserve_volume = False
me_sphere.use_remesh_preserve_attributes = False
me_sphere.use_mirror_vertex_groups = False
me_sphere.update()
me_cube_001 = bpy.data.meshes.new('Cube.001')
me_cube_001.from_pydata([(-1.664, -1.664, -0.02046), (-1.797, -1.797, 0.7102), (-1.664, 1.664, -0.02046), (-1.797, 1.797, 0.7102), (1.664, -1.664, -0.02046), (1.797, -1.797, 0.7102), (1.664, 1.664, -0.02046), (1.797, 1.797, 0.7102)], [], [(0, 1, 3, 2), (2, 3, 7, 6), (6, 7, 5, 4), (4, 5, 1, 0), (2, 6, 4, 0), (7, 3, 1, 5)])
me_cube_001.use_remesh_preserve_volume = False
me_cube_001.use_remesh_preserve_attributes = False
me_cube_001.use_mirror_vertex_groups = False
me_cube_001.update()
me_cube = bpy.data.meshes.new('Cube')
me_cube.from_pydata([(-2.379, -2.379, -2.439), (-2.379, -2.379, 2.439), (-2.379, 2.379, -2.439), (-2.379, 2.379, 2.439), (2.379, -2.379, -2.439), (2.379, -2.379, 2.439), (2.379, 2.379, -2.439), (2.379, 2.379, 2.439)], [], [(0, 1, 3, 2), (2, 3, 7, 6), (6, 7, 5, 4), (4, 5, 1, 0), (2, 6, 4, 0), (7, 3, 1, 5)])
me_cube.polygons.foreach_set('use_smooth', [True] * 6)
me_cube.materials.append(mat_water)
me_cube.use_remesh_preserve_volume = False
me_cube.use_remesh_preserve_attributes = False
me_cube.use_mirror_vertex_groups = False
me_cube.update()

# ---- objects
ob_point = bpy.data.objects.new('Point', light_point_002)
ob_plane = bpy.data.objects.new('Plane', me_plane_002)
ob_light_right = bpy.data.objects.new('Light.Right', me_cylinder_003)
ob_light_left = bpy.data.objects.new('Light.Left', me_cylinder_002)
ob_moonlight = bpy.data.objects.new('Moonlight', light_hemi)
ob_light_mid = bpy.data.objects.new('Light.Mid', me_cylinder)
ob_container = bpy.data.objects.new('Container', me_cube_002)
ob_gnd = bpy.data.objects.new('Gnd', me_plane)
ob_droplet = bpy.data.objects.new('Droplet', me_sphere)
ob_base = bpy.data.objects.new('Base', me_cube_001)
ob_domain = bpy.data.objects.new('Domain', me_cube)
ob_camera = bpy.data.objects.new('Camera', cam_camera)

# ---- transforms, parenting, visibility, modifiers, constraints
ob_point.location = (4.706, 0.6876, -0.2239)
ob_point.hide_viewport = True
ob_point.hide_render = True
ob_point.lineart.crease_threshold = 0.0
ob_plane.location = (7.277, 0.6912, -1.036)
ob_plane.rotation_euler = (1.571, -0.0, 1.571)
ob_plane.scale = (10.0, 10.0, 10.0)
ob_plane.hide_viewport = True
ob_plane.hide_render = True
ob_plane.lineart.crease_threshold = 0.0
ob_light_right.location = (-0.5535, -2.056, 1.342)
ob_light_right.lineart.crease_threshold = 0.0
ob_light_left.location = (-0.5712, 2.001, 1.345)
ob_light_left.lineart.crease_threshold = 0.0
_m = ob_light_left.modifiers.new('Fluid', 'FLUID')
_m.fluid_type = 'EFFECTOR'
ob_moonlight.location = (3.677, 6.465, 7.222)
ob_moonlight.rotation_euler = (-0.7896, 0.01552, -0.6115)
ob_moonlight.lineart.crease_threshold = 0.0
ob_light_mid.location = (2.033, 0.04635, 1.339)
ob_light_mid.lineart.crease_threshold = 0.0
ob_container.location = (0.0, 0.0, 2.028)
ob_container.lineart.crease_threshold = 0.0
_m = ob_container.modifiers.new('Fluid', 'FLUID')
_m.fluid_type = 'EFFECTOR'
ob_gnd.location = (0.0, 0.0, -1.036)
ob_gnd.scale = (100.0, 100.0, 100.0)
ob_gnd.hide_viewport = True
ob_gnd.hide_render = True
ob_gnd.lineart.crease_threshold = 0.0
ob_droplet.location = (8.915e-09, -2.001e-08, 4.582)
ob_droplet.hide_viewport = True
ob_droplet.hide_render = True
ob_droplet.lineart.crease_threshold = 0.0
_m = ob_droplet.modifiers.new('Fluid', 'FLUID')
_m.fluid_type = 'FLOW'
ob_base.location = (0.0, 0.0, 0.384)
ob_base.hide_viewport = True
ob_base.hide_render = True
ob_base.lineart.crease_threshold = 0.0
_m = ob_base.modifiers.new('Fluid', 'FLUID')
_m.fluid_type = 'FLOW'
ob_domain.location = (0.0, 0.0, 2.439)
ob_domain.display_type = 'SOLID'
ob_domain.lineart.crease_threshold = 0.0
_m = ob_domain.modifiers.new('Fluid', 'FLUID')
_m.fluid_type = 'DOMAIN'
ob_camera.location = (-5.697, -0.007135, 1.851)
ob_camera.rotation_euler = (1.578, 0.0, -1.571)
ob_camera.lock_location = (True, True, True)
ob_camera.lock_rotation = (True, True, True)
ob_camera.lock_rotations_4d = False
ob_camera.empty_display_type = 'ARROWS'
ob_camera.color = (0.0, 0.0, 0.0, 0.0)
ob_camera.display_type = 'WIRE'
ob_camera.lineart.crease_threshold = 0.0

# ---- collection membership
col_collection_1.objects.link(ob_point)
col_collection_1.objects.link(ob_plane)
col_collection_1.objects.link(ob_light_right)
col_collection_1.objects.link(ob_light_left)
col_collection_1.objects.link(ob_moonlight)
col_collection_1.objects.link(ob_light_mid)
col_collection_1.objects.link(ob_container)
col_collection_1.objects.link(ob_gnd)
col_collection_1.objects.link(ob_droplet)
col_collection_1.objects.link(ob_base)
col_collection_1.objects.link(ob_domain)
col_collection_1.objects.link(ob_camera)

# ---- scene / render settings (as saved in the file)
scene.camera = ob_camera
scene.frame_start = 1; scene.frame_end = 240; scene.frame_set(107)
scene.render.engine = 'CYCLES'
scene.render.image_settings.color_mode = 'RGB'
scene.render.dither_intensity = 0.0
scene.cycles.use_denoising = False
scene.cycles.samples = 512
scene.cycles.sampling_pattern = 'TABULATED_SOBOL'
scene.cycles.use_adaptive_sampling = False
scene.cycles.use_light_tree = False
scene.cycles.blur_glossy = 0.5
scene.cycles.max_bounces = 8
scene.cycles.diffuse_bounces = 2
scene.cycles.glossy_bounces = 2
scene.cycles.transmission_bounces = 6
scene.cycles.sample_clamp_indirect = 1.0
scene.view_settings.look = 'High Contrast'
scene.view_settings.view_transform = 'Filmic'
bpy.context.view_layer.update()
